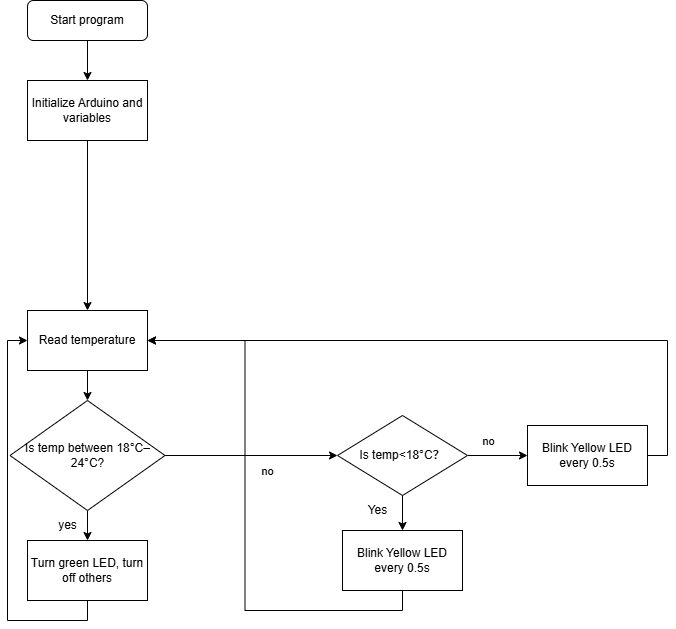

The diagram above was exported from draw.io. Its source (the exported page's mxGraphModel, read from the mxfile embedded in the PNG):
<mxGraphModel dx="1042" dy="1734" grid="1" gridSize="10" guides="1" tooltips="1" connect="1" arrows="1" fold="1" page="1" pageScale="1" pageWidth="827" pageHeight="1169" background="#ffffff" math="0" shadow="0">
  <root>
    <mxCell id="WIyWlLk6GJQsqaUBKTNV-0" />
    <mxCell id="WIyWlLk6GJQsqaUBKTNV-1" parent="WIyWlLk6GJQsqaUBKTNV-0" />
    <mxCell id="N-XMmVxOiyHPAc4nQi8P-21" style="edgeStyle=orthogonalEdgeStyle;rounded=0;orthogonalLoop=1;jettySize=auto;html=1;exitX=0.5;exitY=1;exitDx=0;exitDy=0;entryX=0.5;entryY=0;entryDx=0;entryDy=0;" edge="1" parent="WIyWlLk6GJQsqaUBKTNV-1" source="WIyWlLk6GJQsqaUBKTNV-3" target="N-XMmVxOiyHPAc4nQi8P-0">
      <mxGeometry relative="1" as="geometry" />
    </mxCell>
    <mxCell id="WIyWlLk6GJQsqaUBKTNV-3" value="Start program" style="rounded=1;whiteSpace=wrap;html=1;fontSize=12;glass=0;strokeWidth=1;shadow=0;" parent="WIyWlLk6GJQsqaUBKTNV-1" vertex="1">
      <mxGeometry x="160" y="-10" width="120" height="40" as="geometry" />
    </mxCell>
    <mxCell id="N-XMmVxOiyHPAc4nQi8P-20" style="edgeStyle=orthogonalEdgeStyle;rounded=0;orthogonalLoop=1;jettySize=auto;html=1;exitX=0.5;exitY=1;exitDx=0;exitDy=0;entryX=0.5;entryY=0;entryDx=0;entryDy=0;" edge="1" parent="WIyWlLk6GJQsqaUBKTNV-1" source="N-XMmVxOiyHPAc4nQi8P-0" target="N-XMmVxOiyHPAc4nQi8P-2">
      <mxGeometry relative="1" as="geometry" />
    </mxCell>
    <mxCell id="N-XMmVxOiyHPAc4nQi8P-0" value="Initialize Arduino and variables" style="rounded=0;whiteSpace=wrap;html=1;" vertex="1" parent="WIyWlLk6GJQsqaUBKTNV-1">
      <mxGeometry x="160" y="70" width="120" height="60" as="geometry" />
    </mxCell>
    <mxCell id="N-XMmVxOiyHPAc4nQi8P-5" style="edgeStyle=orthogonalEdgeStyle;rounded=0;orthogonalLoop=1;jettySize=auto;html=1;exitX=0.5;exitY=1;exitDx=0;exitDy=0;entryX=0.5;entryY=0;entryDx=0;entryDy=0;" edge="1" parent="WIyWlLk6GJQsqaUBKTNV-1" source="N-XMmVxOiyHPAc4nQi8P-2" target="N-XMmVxOiyHPAc4nQi8P-4">
      <mxGeometry relative="1" as="geometry" />
    </mxCell>
    <mxCell id="N-XMmVxOiyHPAc4nQi8P-2" value="Read temperature" style="rounded=0;whiteSpace=wrap;html=1;" vertex="1" parent="WIyWlLk6GJQsqaUBKTNV-1">
      <mxGeometry x="160" y="300" width="120" height="60" as="geometry" />
    </mxCell>
    <mxCell id="N-XMmVxOiyHPAc4nQi8P-7" style="edgeStyle=orthogonalEdgeStyle;rounded=0;orthogonalLoop=1;jettySize=auto;html=1;exitX=0.5;exitY=1;exitDx=0;exitDy=0;entryX=0.5;entryY=0;entryDx=0;entryDy=0;" edge="1" parent="WIyWlLk6GJQsqaUBKTNV-1" source="N-XMmVxOiyHPAc4nQi8P-4" target="N-XMmVxOiyHPAc4nQi8P-6">
      <mxGeometry relative="1" as="geometry" />
    </mxCell>
    <mxCell id="N-XMmVxOiyHPAc4nQi8P-10" style="edgeStyle=orthogonalEdgeStyle;rounded=0;orthogonalLoop=1;jettySize=auto;html=1;exitX=1;exitY=0.5;exitDx=0;exitDy=0;entryX=0;entryY=0.5;entryDx=0;entryDy=0;" edge="1" parent="WIyWlLk6GJQsqaUBKTNV-1" source="N-XMmVxOiyHPAc4nQi8P-4" target="N-XMmVxOiyHPAc4nQi8P-12">
      <mxGeometry relative="1" as="geometry">
        <mxPoint x="460" y="445" as="targetPoint" />
      </mxGeometry>
    </mxCell>
    <mxCell id="N-XMmVxOiyHPAc4nQi8P-11" value="no" style="edgeLabel;html=1;align=center;verticalAlign=middle;resizable=0;points=[];" vertex="1" connectable="0" parent="N-XMmVxOiyHPAc4nQi8P-10">
      <mxGeometry x="0.1852" y="-2" relative="1" as="geometry">
        <mxPoint y="13" as="offset" />
      </mxGeometry>
    </mxCell>
    <mxCell id="N-XMmVxOiyHPAc4nQi8P-4" value="Is temp between 18°C–24°C?" style="rhombus;whiteSpace=wrap;html=1;" vertex="1" parent="WIyWlLk6GJQsqaUBKTNV-1">
      <mxGeometry x="142.5" y="390" width="155" height="110" as="geometry" />
    </mxCell>
    <mxCell id="N-XMmVxOiyHPAc4nQi8P-22" style="edgeStyle=orthogonalEdgeStyle;rounded=0;orthogonalLoop=1;jettySize=auto;html=1;exitX=0.5;exitY=1;exitDx=0;exitDy=0;entryX=0;entryY=0.5;entryDx=0;entryDy=0;" edge="1" parent="WIyWlLk6GJQsqaUBKTNV-1" source="N-XMmVxOiyHPAc4nQi8P-6" target="N-XMmVxOiyHPAc4nQi8P-2">
      <mxGeometry relative="1" as="geometry" />
    </mxCell>
    <mxCell id="N-XMmVxOiyHPAc4nQi8P-6" value="Turn green LED, turn off others" style="rounded=0;whiteSpace=wrap;html=1;" vertex="1" parent="WIyWlLk6GJQsqaUBKTNV-1">
      <mxGeometry x="160" y="530" width="120" height="60" as="geometry" />
    </mxCell>
    <mxCell id="N-XMmVxOiyHPAc4nQi8P-8" value="yes" style="text;html=1;align=center;verticalAlign=middle;resizable=0;points=[];autosize=1;strokeColor=none;fillColor=none;" vertex="1" parent="WIyWlLk6GJQsqaUBKTNV-1">
      <mxGeometry x="180" y="500" width="40" height="30" as="geometry" />
    </mxCell>
    <mxCell id="N-XMmVxOiyHPAc4nQi8P-15" style="edgeStyle=orthogonalEdgeStyle;rounded=0;orthogonalLoop=1;jettySize=auto;html=1;exitX=1;exitY=0.5;exitDx=0;exitDy=0;entryX=0;entryY=0.5;entryDx=0;entryDy=0;" edge="1" parent="WIyWlLk6GJQsqaUBKTNV-1" source="N-XMmVxOiyHPAc4nQi8P-12" target="N-XMmVxOiyHPAc4nQi8P-14">
      <mxGeometry relative="1" as="geometry" />
    </mxCell>
    <mxCell id="N-XMmVxOiyHPAc4nQi8P-19" value="no" style="edgeLabel;html=1;align=center;verticalAlign=middle;resizable=0;points=[];" vertex="1" connectable="0" parent="N-XMmVxOiyHPAc4nQi8P-15">
      <mxGeometry x="-0.54" y="2" relative="1" as="geometry">
        <mxPoint x="6" y="-13" as="offset" />
      </mxGeometry>
    </mxCell>
    <mxCell id="N-XMmVxOiyHPAc4nQi8P-16" style="edgeStyle=orthogonalEdgeStyle;rounded=0;orthogonalLoop=1;jettySize=auto;html=1;exitX=0.5;exitY=1;exitDx=0;exitDy=0;entryX=0.5;entryY=0;entryDx=0;entryDy=0;" edge="1" parent="WIyWlLk6GJQsqaUBKTNV-1" source="N-XMmVxOiyHPAc4nQi8P-12" target="N-XMmVxOiyHPAc4nQi8P-13">
      <mxGeometry relative="1" as="geometry" />
    </mxCell>
    <mxCell id="N-XMmVxOiyHPAc4nQi8P-12" value="Is temp&amp;lt;18°C？" style="rhombus;whiteSpace=wrap;html=1;" vertex="1" parent="WIyWlLk6GJQsqaUBKTNV-1">
      <mxGeometry x="470" y="405" width="130" height="80" as="geometry" />
    </mxCell>
    <mxCell id="N-XMmVxOiyHPAc4nQi8P-23" style="edgeStyle=orthogonalEdgeStyle;rounded=0;orthogonalLoop=1;jettySize=auto;html=1;exitX=0.5;exitY=1;exitDx=0;exitDy=0;entryX=1;entryY=0.5;entryDx=0;entryDy=0;" edge="1" parent="WIyWlLk6GJQsqaUBKTNV-1" source="N-XMmVxOiyHPAc4nQi8P-13" target="N-XMmVxOiyHPAc4nQi8P-2">
      <mxGeometry relative="1" as="geometry" />
    </mxCell>
    <mxCell id="N-XMmVxOiyHPAc4nQi8P-13" value="Blink Yellow LED every 0.5s" style="rounded=0;whiteSpace=wrap;html=1;" vertex="1" parent="WIyWlLk6GJQsqaUBKTNV-1">
      <mxGeometry x="475" y="520" width="120" height="60" as="geometry" />
    </mxCell>
    <mxCell id="N-XMmVxOiyHPAc4nQi8P-24" style="edgeStyle=orthogonalEdgeStyle;rounded=0;orthogonalLoop=1;jettySize=auto;html=1;exitX=1;exitY=0.5;exitDx=0;exitDy=0;entryX=1;entryY=0.5;entryDx=0;entryDy=0;" edge="1" parent="WIyWlLk6GJQsqaUBKTNV-1" source="N-XMmVxOiyHPAc4nQi8P-14" target="N-XMmVxOiyHPAc4nQi8P-2">
      <mxGeometry relative="1" as="geometry" />
    </mxCell>
    <mxCell id="N-XMmVxOiyHPAc4nQi8P-14" value="Blink Yellow LED every 0.5s" style="rounded=0;whiteSpace=wrap;html=1;" vertex="1" parent="WIyWlLk6GJQsqaUBKTNV-1">
      <mxGeometry x="660" y="415" width="120" height="60" as="geometry" />
    </mxCell>
    <mxCell id="N-XMmVxOiyHPAc4nQi8P-18" value="Yes" style="text;html=1;align=center;verticalAlign=middle;resizable=0;points=[];autosize=1;strokeColor=none;fillColor=none;" vertex="1" parent="WIyWlLk6GJQsqaUBKTNV-1">
      <mxGeometry x="490" y="485" width="40" height="30" as="geometry" />
    </mxCell>
  </root>
</mxGraphModel>